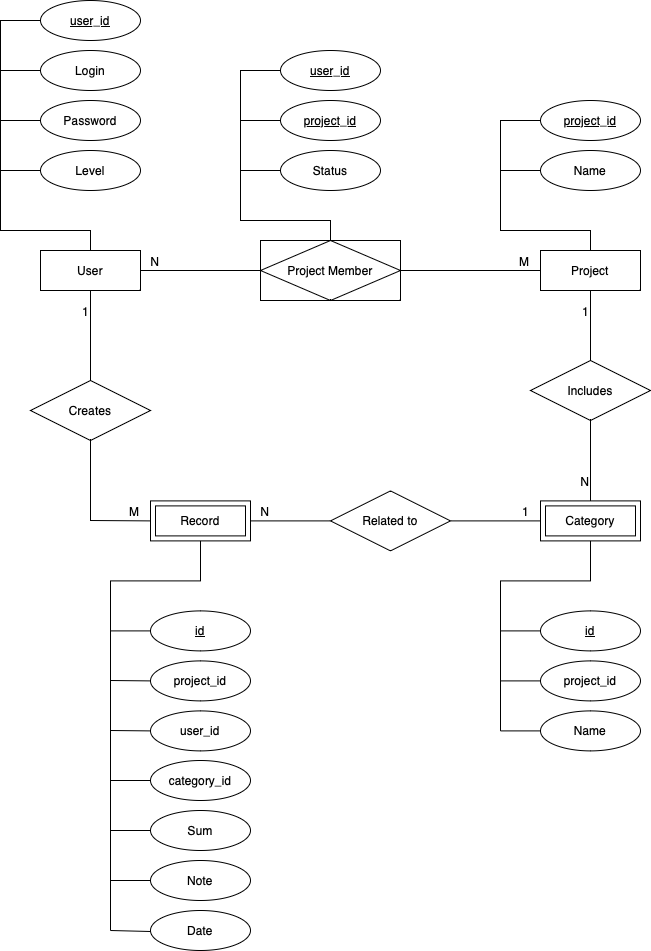

The diagram above was exported from draw.io. Its source (the exported page's mxGraphModel, read from the mxfile embedded in the PNG):
<mxGraphModel dx="984" dy="1685" grid="1" gridSize="10" guides="1" tooltips="1" connect="1" arrows="1" fold="1" page="1" pageScale="1" pageWidth="850" pageHeight="1100" math="0" shadow="0" extFonts="Permanent Marker^https://fonts.googleapis.com/css?family=Permanent+Marker">
  <root>
    <mxCell id="0" />
    <mxCell id="1" parent="0" />
    <mxCell id="f0kvpbH76hxMQlUbmfYy-1" value="User" style="whiteSpace=wrap;html=1;align=center;" parent="1" vertex="1">
      <mxGeometry x="80" y="220" width="100" height="40" as="geometry" />
    </mxCell>
    <mxCell id="f0kvpbH76hxMQlUbmfYy-2" value="user_id" style="ellipse;whiteSpace=wrap;html=1;align=center;fontStyle=4;" parent="1" vertex="1">
      <mxGeometry x="80" y="-30" width="100" height="40" as="geometry" />
    </mxCell>
    <mxCell id="f0kvpbH76hxMQlUbmfYy-3" value="Login" style="ellipse;whiteSpace=wrap;html=1;align=center;" parent="1" vertex="1">
      <mxGeometry x="80" y="20" width="100" height="40" as="geometry" />
    </mxCell>
    <mxCell id="f0kvpbH76hxMQlUbmfYy-4" value="Password" style="ellipse;whiteSpace=wrap;html=1;align=center;" parent="1" vertex="1">
      <mxGeometry x="80" y="70" width="100" height="40" as="geometry" />
    </mxCell>
    <mxCell id="f0kvpbH76hxMQlUbmfYy-5" value="Project" style="whiteSpace=wrap;html=1;align=center;" parent="1" vertex="1">
      <mxGeometry x="580" y="220" width="100" height="40" as="geometry" />
    </mxCell>
    <mxCell id="f0kvpbH76hxMQlUbmfYy-6" value="project_id" style="ellipse;whiteSpace=wrap;html=1;align=center;fontStyle=4;" parent="1" vertex="1">
      <mxGeometry x="580" y="70" width="100" height="40" as="geometry" />
    </mxCell>
    <mxCell id="f0kvpbH76hxMQlUbmfYy-7" value="Name" style="ellipse;whiteSpace=wrap;html=1;align=center;" parent="1" vertex="1">
      <mxGeometry x="580" y="120" width="100" height="40" as="geometry" />
    </mxCell>
    <mxCell id="f0kvpbH76hxMQlUbmfYy-10" value="id" style="ellipse;whiteSpace=wrap;html=1;align=center;fontStyle=4;" parent="1" vertex="1">
      <mxGeometry x="580" y="580.4" width="100" height="40" as="geometry" />
    </mxCell>
    <mxCell id="f0kvpbH76hxMQlUbmfYy-12" value="Category" style="shape=ext;margin=3;double=1;whiteSpace=wrap;html=1;align=center;" parent="1" vertex="1">
      <mxGeometry x="580" y="470.40000000000003" width="100" height="40" as="geometry" />
    </mxCell>
    <mxCell id="f0kvpbH76hxMQlUbmfYy-14" value="Name" style="ellipse;whiteSpace=wrap;html=1;align=center;" parent="1" vertex="1">
      <mxGeometry x="580" y="680.4" width="100" height="40" as="geometry" />
    </mxCell>
    <mxCell id="f0kvpbH76hxMQlUbmfYy-15" value="Record" style="shape=ext;margin=3;double=1;whiteSpace=wrap;html=1;align=center;" parent="1" vertex="1">
      <mxGeometry x="190" y="470.4" width="100" height="40" as="geometry" />
    </mxCell>
    <mxCell id="f0kvpbH76hxMQlUbmfYy-19" value="Date" style="ellipse;whiteSpace=wrap;html=1;align=center;" parent="1" vertex="1">
      <mxGeometry x="190" y="880" width="100" height="40" as="geometry" />
    </mxCell>
    <mxCell id="f0kvpbH76hxMQlUbmfYy-20" value="id" style="ellipse;whiteSpace=wrap;html=1;align=center;fontStyle=4;" parent="1" vertex="1">
      <mxGeometry x="190" y="580.4" width="100" height="40" as="geometry" />
    </mxCell>
    <mxCell id="f0kvpbH76hxMQlUbmfYy-21" value="Note" style="ellipse;whiteSpace=wrap;html=1;align=center;" parent="1" vertex="1">
      <mxGeometry x="190" y="830" width="100" height="40" as="geometry" />
    </mxCell>
    <mxCell id="f0kvpbH76hxMQlUbmfYy-25" value="project_id" style="ellipse;whiteSpace=wrap;html=1;align=center;" parent="1" vertex="1">
      <mxGeometry x="190" y="630.4" width="100" height="40" as="geometry" />
    </mxCell>
    <mxCell id="f0kvpbH76hxMQlUbmfYy-27" value="category_id" style="ellipse;whiteSpace=wrap;html=1;align=center;" parent="1" vertex="1">
      <mxGeometry x="190" y="730" width="100" height="40" as="geometry" />
    </mxCell>
    <mxCell id="f0kvpbH76hxMQlUbmfYy-28" value="project_id" style="ellipse;whiteSpace=wrap;html=1;align=center;" parent="1" vertex="1">
      <mxGeometry x="580" y="630.4" width="100" height="40" as="geometry" />
    </mxCell>
    <mxCell id="f0kvpbH76hxMQlUbmfYy-29" value="Sum" style="ellipse;whiteSpace=wrap;html=1;align=center;" parent="1" vertex="1">
      <mxGeometry x="190" y="780" width="100" height="40" as="geometry" />
    </mxCell>
    <mxCell id="f0kvpbH76hxMQlUbmfYy-32" value="" style="endArrow=none;html=1;rounded=0;exitX=0.5;exitY=0;exitDx=0;exitDy=0;entryX=0;entryY=0.5;entryDx=0;entryDy=0;" parent="1" source="f0kvpbH76hxMQlUbmfYy-1" target="cFQnuXUXXruw5M6prXq7-3" edge="1">
      <mxGeometry width="50" height="50" relative="1" as="geometry">
        <mxPoint x="450" y="360" as="sourcePoint" />
        <mxPoint x="140" y="170" as="targetPoint" />
        <Array as="points">
          <mxPoint x="130" y="200" />
          <mxPoint x="40" y="200" />
          <mxPoint x="40" y="140" />
        </Array>
      </mxGeometry>
    </mxCell>
    <mxCell id="f0kvpbH76hxMQlUbmfYy-33" value="" style="endArrow=none;html=1;rounded=0;entryX=0;entryY=0.5;entryDx=0;entryDy=0;" parent="1" target="f0kvpbH76hxMQlUbmfYy-3" edge="1">
      <mxGeometry width="50" height="50" relative="1" as="geometry">
        <mxPoint x="40" y="90" as="sourcePoint" />
        <mxPoint x="500" y="260" as="targetPoint" />
        <Array as="points">
          <mxPoint x="40" y="40" />
        </Array>
      </mxGeometry>
    </mxCell>
    <mxCell id="f0kvpbH76hxMQlUbmfYy-34" value="" style="endArrow=none;html=1;rounded=0;entryX=0;entryY=0.5;entryDx=0;entryDy=0;" parent="1" target="f0kvpbH76hxMQlUbmfYy-2" edge="1">
      <mxGeometry width="50" height="50" relative="1" as="geometry">
        <mxPoint x="40" y="40" as="sourcePoint" />
        <mxPoint x="470" y="260" as="targetPoint" />
        <Array as="points">
          <mxPoint x="40" y="-10" />
        </Array>
      </mxGeometry>
    </mxCell>
    <mxCell id="f0kvpbH76hxMQlUbmfYy-37" value="" style="endArrow=none;html=1;rounded=0;exitX=0;exitY=0.5;exitDx=0;exitDy=0;entryX=0.5;entryY=0;entryDx=0;entryDy=0;" parent="1" source="f0kvpbH76hxMQlUbmfYy-7" target="f0kvpbH76hxMQlUbmfYy-5" edge="1">
      <mxGeometry width="50" height="50" relative="1" as="geometry">
        <mxPoint x="580" y="140" as="sourcePoint" />
        <mxPoint x="590" y="260" as="targetPoint" />
        <Array as="points">
          <mxPoint x="540" y="140" />
          <mxPoint x="540" y="200" />
          <mxPoint x="630" y="200" />
        </Array>
      </mxGeometry>
    </mxCell>
    <mxCell id="f0kvpbH76hxMQlUbmfYy-39" value="" style="endArrow=none;html=1;rounded=0;entryX=0;entryY=0.5;entryDx=0;entryDy=0;" parent="1" target="f0kvpbH76hxMQlUbmfYy-6" edge="1">
      <mxGeometry width="50" height="50" relative="1" as="geometry">
        <mxPoint x="540" y="140" as="sourcePoint" />
        <mxPoint x="590" y="90" as="targetPoint" />
        <Array as="points">
          <mxPoint x="540" y="90" />
        </Array>
      </mxGeometry>
    </mxCell>
    <mxCell id="f0kvpbH76hxMQlUbmfYy-43" value="" style="endArrow=none;html=1;rounded=0;entryX=0;entryY=0.5;entryDx=0;entryDy=0;" parent="1" target="f0kvpbH76hxMQlUbmfYy-28" edge="1">
      <mxGeometry width="50" height="50" relative="1" as="geometry">
        <mxPoint x="540" y="700.4" as="sourcePoint" />
        <mxPoint x="490" y="870.4" as="targetPoint" />
        <Array as="points">
          <mxPoint x="540" y="650.4" />
        </Array>
      </mxGeometry>
    </mxCell>
    <mxCell id="f0kvpbH76hxMQlUbmfYy-44" value="" style="endArrow=none;html=1;rounded=0;entryX=0;entryY=0.5;entryDx=0;entryDy=0;" parent="1" target="f0kvpbH76hxMQlUbmfYy-10" edge="1">
      <mxGeometry width="50" height="50" relative="1" as="geometry">
        <mxPoint x="540" y="650.4" as="sourcePoint" />
        <mxPoint x="580" y="600.4" as="targetPoint" />
        <Array as="points">
          <mxPoint x="540" y="600.4" />
        </Array>
      </mxGeometry>
    </mxCell>
    <mxCell id="f0kvpbH76hxMQlUbmfYy-46" value="Project Member" style="shape=associativeEntity;whiteSpace=wrap;html=1;align=center;" parent="1" vertex="1">
      <mxGeometry x="300" y="210" width="140" height="60" as="geometry" />
    </mxCell>
    <mxCell id="f0kvpbH76hxMQlUbmfYy-47" value="user_id" style="ellipse;whiteSpace=wrap;html=1;align=center;fontStyle=4;" parent="1" vertex="1">
      <mxGeometry x="320" y="20" width="100" height="40" as="geometry" />
    </mxCell>
    <mxCell id="f0kvpbH76hxMQlUbmfYy-48" value="project_id" style="ellipse;whiteSpace=wrap;html=1;align=center;fontStyle=4;" parent="1" vertex="1">
      <mxGeometry x="320" y="70" width="100" height="40" as="geometry" />
    </mxCell>
    <mxCell id="f0kvpbH76hxMQlUbmfYy-49" value="Status" style="ellipse;whiteSpace=wrap;html=1;align=center;" parent="1" vertex="1">
      <mxGeometry x="320" y="120" width="100" height="40" as="geometry" />
    </mxCell>
    <mxCell id="f0kvpbH76hxMQlUbmfYy-50" value="" style="endArrow=none;html=1;rounded=0;entryX=0;entryY=0.5;entryDx=0;entryDy=0;" parent="1" target="f0kvpbH76hxMQlUbmfYy-47" edge="1">
      <mxGeometry width="50" height="50" relative="1" as="geometry">
        <mxPoint x="280" y="90" as="sourcePoint" />
        <mxPoint x="320" y="40" as="targetPoint" />
        <Array as="points">
          <mxPoint x="280" y="40" />
        </Array>
      </mxGeometry>
    </mxCell>
    <mxCell id="f0kvpbH76hxMQlUbmfYy-51" value="" style="endArrow=none;html=1;rounded=0;entryX=0;entryY=0.5;entryDx=0;entryDy=0;" parent="1" edge="1">
      <mxGeometry width="50" height="50" relative="1" as="geometry">
        <mxPoint x="280" y="140" as="sourcePoint" />
        <mxPoint x="320" y="90" as="targetPoint" />
        <Array as="points">
          <mxPoint x="280" y="90" />
        </Array>
      </mxGeometry>
    </mxCell>
    <mxCell id="f0kvpbH76hxMQlUbmfYy-54" value="" style="endArrow=none;html=1;rounded=0;entryX=0;entryY=0.5;entryDx=0;entryDy=0;exitX=0;exitY=0.5;exitDx=0;exitDy=0;" parent="1" target="f0kvpbH76hxMQlUbmfYy-20" edge="1" source="f0kvpbH76hxMQlUbmfYy-25">
      <mxGeometry width="50" height="50" relative="1" as="geometry">
        <mxPoint x="150" y="650.4" as="sourcePoint" />
        <mxPoint x="190" y="600.4" as="targetPoint" />
        <Array as="points">
          <mxPoint x="150" y="650" />
          <mxPoint x="150" y="600.4" />
        </Array>
      </mxGeometry>
    </mxCell>
    <mxCell id="f0kvpbH76hxMQlUbmfYy-55" value="" style="endArrow=none;html=1;rounded=0;exitX=0;exitY=0.5;exitDx=0;exitDy=0;" parent="1" edge="1" source="jWHhUWxEjsit__mnRYya-1">
      <mxGeometry width="50" height="50" relative="1" as="geometry">
        <mxPoint x="150" y="700.4" as="sourcePoint" />
        <mxPoint x="150" y="650" as="targetPoint" />
        <Array as="points">
          <mxPoint x="150" y="700" />
          <mxPoint x="150" y="650.4" />
        </Array>
      </mxGeometry>
    </mxCell>
    <mxCell id="f0kvpbH76hxMQlUbmfYy-56" value="" style="endArrow=none;html=1;rounded=0;entryX=0;entryY=0.5;entryDx=0;entryDy=0;" parent="1" target="f0kvpbH76hxMQlUbmfYy-27" edge="1">
      <mxGeometry width="50" height="50" relative="1" as="geometry">
        <mxPoint x="150" y="800" as="sourcePoint" />
        <mxPoint x="190" y="750" as="targetPoint" />
        <Array as="points">
          <mxPoint x="150" y="750" />
        </Array>
      </mxGeometry>
    </mxCell>
    <mxCell id="f0kvpbH76hxMQlUbmfYy-57" value="" style="endArrow=none;html=1;rounded=0;entryX=0;entryY=0.5;entryDx=0;entryDy=0;" parent="1" target="f0kvpbH76hxMQlUbmfYy-29" edge="1">
      <mxGeometry width="50" height="50" relative="1" as="geometry">
        <mxPoint x="150" y="850" as="sourcePoint" />
        <mxPoint x="190" y="800" as="targetPoint" />
        <Array as="points">
          <mxPoint x="150" y="800" />
        </Array>
      </mxGeometry>
    </mxCell>
    <mxCell id="f0kvpbH76hxMQlUbmfYy-58" value="" style="endArrow=none;html=1;rounded=0;entryX=0;entryY=0.5;entryDx=0;entryDy=0;" parent="1" target="f0kvpbH76hxMQlUbmfYy-21" edge="1">
      <mxGeometry width="50" height="50" relative="1" as="geometry">
        <mxPoint x="150" y="900" as="sourcePoint" />
        <mxPoint x="190" y="850" as="targetPoint" />
        <Array as="points">
          <mxPoint x="150" y="850" />
        </Array>
      </mxGeometry>
    </mxCell>
    <mxCell id="f0kvpbH76hxMQlUbmfYy-59" value="" style="endArrow=none;html=1;rounded=0;entryX=0;entryY=0.5;entryDx=0;entryDy=0;" parent="1" edge="1">
      <mxGeometry width="50" height="50" relative="1" as="geometry">
        <mxPoint x="150" y="900" as="sourcePoint" />
        <mxPoint x="190" y="901" as="targetPoint" />
        <Array as="points">
          <mxPoint x="150" y="900" />
        </Array>
      </mxGeometry>
    </mxCell>
    <mxCell id="f0kvpbH76hxMQlUbmfYy-60" value="" style="endArrow=none;html=1;rounded=0;entryX=0.5;entryY=1;entryDx=0;entryDy=0;" parent="1" target="f0kvpbH76hxMQlUbmfYy-15" edge="1">
      <mxGeometry width="50" height="50" relative="1" as="geometry">
        <mxPoint x="150" y="600.4" as="sourcePoint" />
        <mxPoint x="190" y="550.4" as="targetPoint" />
        <Array as="points">
          <mxPoint x="150" y="550.4" />
          <mxPoint x="240" y="550.4" />
        </Array>
      </mxGeometry>
    </mxCell>
    <mxCell id="f0kvpbH76hxMQlUbmfYy-61" value="" style="endArrow=none;html=1;rounded=0;entryX=1;entryY=0.5;entryDx=0;entryDy=0;exitX=0;exitY=0.5;exitDx=0;exitDy=0;" parent="1" source="f0kvpbH76hxMQlUbmfYy-46" target="f0kvpbH76hxMQlUbmfYy-1" edge="1">
      <mxGeometry relative="1" as="geometry">
        <mxPoint x="380" y="400" as="sourcePoint" />
        <mxPoint x="540" y="400" as="targetPoint" />
        <Array as="points">
          <mxPoint x="210" y="240" />
        </Array>
      </mxGeometry>
    </mxCell>
    <mxCell id="f0kvpbH76hxMQlUbmfYy-62" value="N" style="resizable=0;html=1;whiteSpace=wrap;align=right;verticalAlign=bottom;" parent="f0kvpbH76hxMQlUbmfYy-61" connectable="0" vertex="1">
      <mxGeometry x="1" relative="1" as="geometry">
        <mxPoint x="20" as="offset" />
      </mxGeometry>
    </mxCell>
    <mxCell id="f0kvpbH76hxMQlUbmfYy-63" value="" style="endArrow=none;html=1;rounded=0;exitX=1;exitY=0.5;exitDx=0;exitDy=0;entryX=0;entryY=0.5;entryDx=0;entryDy=0;" parent="1" source="f0kvpbH76hxMQlUbmfYy-46" target="f0kvpbH76hxMQlUbmfYy-5" edge="1">
      <mxGeometry relative="1" as="geometry">
        <mxPoint x="420" y="400" as="sourcePoint" />
        <mxPoint x="580" y="400" as="targetPoint" />
        <Array as="points">
          <mxPoint x="500" y="240" />
        </Array>
      </mxGeometry>
    </mxCell>
    <mxCell id="f0kvpbH76hxMQlUbmfYy-64" value="M" style="resizable=0;html=1;whiteSpace=wrap;align=right;verticalAlign=bottom;" parent="f0kvpbH76hxMQlUbmfYy-63" connectable="0" vertex="1">
      <mxGeometry x="1" relative="1" as="geometry">
        <mxPoint x="-10" as="offset" />
      </mxGeometry>
    </mxCell>
    <mxCell id="f0kvpbH76hxMQlUbmfYy-65" value="Includes" style="shape=rhombus;perimeter=rhombusPerimeter;whiteSpace=wrap;html=1;align=center;" parent="1" vertex="1">
      <mxGeometry x="570" y="330" width="120" height="60" as="geometry" />
    </mxCell>
    <mxCell id="f0kvpbH76hxMQlUbmfYy-66" value="" style="endArrow=none;html=1;rounded=0;entryX=0.5;entryY=0;entryDx=0;entryDy=0;exitX=0.5;exitY=1;exitDx=0;exitDy=0;" parent="1" source="f0kvpbH76hxMQlUbmfYy-65" target="f0kvpbH76hxMQlUbmfYy-12" edge="1">
      <mxGeometry relative="1" as="geometry">
        <mxPoint x="580" y="390" as="sourcePoint" />
        <mxPoint x="460" y="760" as="targetPoint" />
        <Array as="points" />
      </mxGeometry>
    </mxCell>
    <mxCell id="f0kvpbH76hxMQlUbmfYy-67" value="N" style="resizable=0;html=1;whiteSpace=wrap;align=right;verticalAlign=bottom;" parent="f0kvpbH76hxMQlUbmfYy-66" connectable="0" vertex="1">
      <mxGeometry x="1" relative="1" as="geometry">
        <mxPoint y="-10" as="offset" />
      </mxGeometry>
    </mxCell>
    <mxCell id="f0kvpbH76hxMQlUbmfYy-70" value="" style="endArrow=none;html=1;rounded=0;exitX=0.5;exitY=0;exitDx=0;exitDy=0;entryX=0.5;entryY=1;entryDx=0;entryDy=0;" parent="1" source="f0kvpbH76hxMQlUbmfYy-65" target="f0kvpbH76hxMQlUbmfYy-5" edge="1">
      <mxGeometry relative="1" as="geometry">
        <mxPoint x="810" y="269.5" as="sourcePoint" />
        <mxPoint x="810" y="340" as="targetPoint" />
      </mxGeometry>
    </mxCell>
    <mxCell id="f0kvpbH76hxMQlUbmfYy-71" value="1" style="resizable=0;html=1;whiteSpace=wrap;align=right;verticalAlign=bottom;" parent="f0kvpbH76hxMQlUbmfYy-70" connectable="0" vertex="1">
      <mxGeometry x="1" relative="1" as="geometry">
        <mxPoint y="30" as="offset" />
      </mxGeometry>
    </mxCell>
    <mxCell id="f0kvpbH76hxMQlUbmfYy-72" value="" style="endArrow=none;html=1;rounded=0;entryX=0;entryY=0.5;entryDx=0;entryDy=0;" parent="1" source="f0kvpbH76hxMQlUbmfYy-46" target="f0kvpbH76hxMQlUbmfYy-49" edge="1">
      <mxGeometry width="50" height="50" relative="1" as="geometry">
        <mxPoint x="370" y="210" as="sourcePoint" />
        <mxPoint x="320" y="140" as="targetPoint" />
        <Array as="points">
          <mxPoint x="370" y="190" />
          <mxPoint x="280" y="190" />
          <mxPoint x="280" y="140" />
        </Array>
      </mxGeometry>
    </mxCell>
    <mxCell id="f0kvpbH76hxMQlUbmfYy-73" value="" style="endArrow=none;html=1;rounded=0;" parent="1" target="f0kvpbH76hxMQlUbmfYy-12" edge="1">
      <mxGeometry width="50" height="50" relative="1" as="geometry">
        <mxPoint x="540" y="600.4" as="sourcePoint" />
        <mxPoint x="630" y="510.40000000000003" as="targetPoint" />
        <Array as="points">
          <mxPoint x="540" y="550.4" />
          <mxPoint x="630" y="550.4" />
        </Array>
      </mxGeometry>
    </mxCell>
    <mxCell id="f0kvpbH76hxMQlUbmfYy-74" value="" style="endArrow=none;html=1;rounded=0;entryX=0;entryY=0.5;entryDx=0;entryDy=0;" parent="1" target="f0kvpbH76hxMQlUbmfYy-14" edge="1">
      <mxGeometry width="50" height="50" relative="1" as="geometry">
        <mxPoint x="540" y="700.4" as="sourcePoint" />
        <mxPoint x="580" y="700.4" as="targetPoint" />
        <Array as="points">
          <mxPoint x="540" y="700.4" />
        </Array>
      </mxGeometry>
    </mxCell>
    <mxCell id="f0kvpbH76hxMQlUbmfYy-75" value="Creates" style="shape=rhombus;perimeter=rhombusPerimeter;whiteSpace=wrap;html=1;align=center;" parent="1" vertex="1">
      <mxGeometry x="70" y="350" width="120" height="60" as="geometry" />
    </mxCell>
    <mxCell id="f0kvpbH76hxMQlUbmfYy-76" value="" style="endArrow=none;html=1;rounded=0;entryX=0.5;entryY=1;entryDx=0;entryDy=0;exitX=0.5;exitY=0;exitDx=0;exitDy=0;" parent="1" source="f0kvpbH76hxMQlUbmfYy-75" target="f0kvpbH76hxMQlUbmfYy-1" edge="1">
      <mxGeometry relative="1" as="geometry">
        <mxPoint x="410" y="570" as="sourcePoint" />
        <mxPoint x="570" y="570" as="targetPoint" />
      </mxGeometry>
    </mxCell>
    <mxCell id="f0kvpbH76hxMQlUbmfYy-77" value="1" style="resizable=0;html=1;whiteSpace=wrap;align=right;verticalAlign=bottom;" parent="f0kvpbH76hxMQlUbmfYy-76" connectable="0" vertex="1">
      <mxGeometry x="1" relative="1" as="geometry">
        <mxPoint y="30" as="offset" />
      </mxGeometry>
    </mxCell>
    <mxCell id="f0kvpbH76hxMQlUbmfYy-78" value="" style="endArrow=none;html=1;rounded=0;exitX=0.5;exitY=1;exitDx=0;exitDy=0;entryX=0;entryY=0.5;entryDx=0;entryDy=0;" parent="1" source="f0kvpbH76hxMQlUbmfYy-75" target="f0kvpbH76hxMQlUbmfYy-15" edge="1">
      <mxGeometry relative="1" as="geometry">
        <mxPoint x="410" y="590" as="sourcePoint" />
        <mxPoint x="570" y="590" as="targetPoint" />
        <Array as="points">
          <mxPoint x="130" y="490" />
        </Array>
      </mxGeometry>
    </mxCell>
    <mxCell id="f0kvpbH76hxMQlUbmfYy-79" value="M" style="resizable=0;html=1;whiteSpace=wrap;align=right;verticalAlign=bottom;" parent="f0kvpbH76hxMQlUbmfYy-78" connectable="0" vertex="1">
      <mxGeometry x="1" relative="1" as="geometry">
        <mxPoint x="-10" as="offset" />
      </mxGeometry>
    </mxCell>
    <mxCell id="f0kvpbH76hxMQlUbmfYy-80" value="Related to" style="shape=rhombus;perimeter=rhombusPerimeter;whiteSpace=wrap;html=1;align=center;" parent="1" vertex="1">
      <mxGeometry x="370" y="460.4" width="120" height="60" as="geometry" />
    </mxCell>
    <mxCell id="f0kvpbH76hxMQlUbmfYy-81" value="" style="endArrow=none;html=1;rounded=0;entryX=1;entryY=0.5;entryDx=0;entryDy=0;exitX=0;exitY=0.5;exitDx=0;exitDy=0;" parent="1" source="f0kvpbH76hxMQlUbmfYy-80" target="f0kvpbH76hxMQlUbmfYy-15" edge="1">
      <mxGeometry relative="1" as="geometry">
        <mxPoint x="420" y="560" as="sourcePoint" />
        <mxPoint x="580" y="560" as="targetPoint" />
      </mxGeometry>
    </mxCell>
    <mxCell id="f0kvpbH76hxMQlUbmfYy-82" value="N" style="resizable=0;html=1;whiteSpace=wrap;align=right;verticalAlign=bottom;" parent="f0kvpbH76hxMQlUbmfYy-81" connectable="0" vertex="1">
      <mxGeometry x="1" relative="1" as="geometry">
        <mxPoint x="20" as="offset" />
      </mxGeometry>
    </mxCell>
    <mxCell id="f0kvpbH76hxMQlUbmfYy-83" value="" style="endArrow=none;html=1;rounded=0;entryX=0;entryY=0.5;entryDx=0;entryDy=0;exitX=1;exitY=0.5;exitDx=0;exitDy=0;" parent="1" source="f0kvpbH76hxMQlUbmfYy-80" target="f0kvpbH76hxMQlUbmfYy-12" edge="1">
      <mxGeometry relative="1" as="geometry">
        <mxPoint x="510" y="520" as="sourcePoint" />
        <mxPoint x="570" y="489.9000000000001" as="targetPoint" />
      </mxGeometry>
    </mxCell>
    <mxCell id="f0kvpbH76hxMQlUbmfYy-84" value="1" style="resizable=0;html=1;whiteSpace=wrap;align=right;verticalAlign=bottom;" parent="f0kvpbH76hxMQlUbmfYy-83" connectable="0" vertex="1">
      <mxGeometry x="1" relative="1" as="geometry">
        <mxPoint x="-10" as="offset" />
      </mxGeometry>
    </mxCell>
    <mxCell id="cFQnuXUXXruw5M6prXq7-3" value="Level" style="ellipse;whiteSpace=wrap;html=1;align=center;" parent="1" vertex="1">
      <mxGeometry x="80" y="120" width="100" height="40" as="geometry" />
    </mxCell>
    <mxCell id="cFQnuXUXXruw5M6prXq7-4" value="" style="endArrow=none;html=1;rounded=0;entryX=0;entryY=0.5;entryDx=0;entryDy=0;" parent="1" edge="1">
      <mxGeometry width="50" height="50" relative="1" as="geometry">
        <mxPoint x="40" y="140" as="sourcePoint" />
        <mxPoint x="80" y="90" as="targetPoint" />
        <Array as="points">
          <mxPoint x="40" y="90" />
        </Array>
      </mxGeometry>
    </mxCell>
    <mxCell id="jWHhUWxEjsit__mnRYya-1" value="user_id" style="ellipse;whiteSpace=wrap;html=1;align=center;" vertex="1" parent="1">
      <mxGeometry x="190" y="680.4" width="100" height="40" as="geometry" />
    </mxCell>
    <mxCell id="jWHhUWxEjsit__mnRYya-2" value="" style="endArrow=none;html=1;rounded=0;" edge="1" parent="1">
      <mxGeometry width="50" height="50" relative="1" as="geometry">
        <mxPoint x="150" y="750" as="sourcePoint" />
        <mxPoint x="150" y="700" as="targetPoint" />
        <Array as="points">
          <mxPoint x="150" y="750" />
          <mxPoint x="150" y="700.4" />
        </Array>
      </mxGeometry>
    </mxCell>
  </root>
</mxGraphModel>